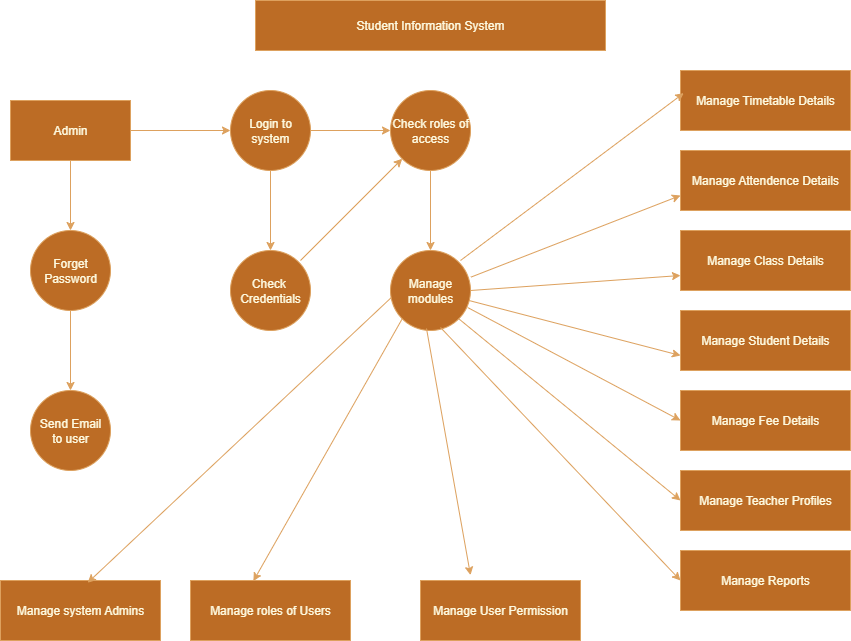

The diagram above was exported from draw.io. Its source (the exported page's mxGraphModel, read from the mxfile embedded in the PNG):
<mxGraphModel dx="1042" dy="596" grid="1" gridSize="10" guides="1" tooltips="1" connect="1" arrows="1" fold="1" page="1" pageScale="1" pageWidth="827" pageHeight="1169" math="0" shadow="0">
  <root>
    <mxCell id="0" />
    <mxCell id="1" parent="0" />
    <mxCell id="RUUI2rmz0QNuFoE_W96Y-1" value="Student Information System" style="rounded=0;whiteSpace=wrap;html=1;labelBackgroundColor=none;fillColor=#BC6C25;strokeColor=#DDA15E;fontColor=#FEFAE0;" vertex="1" parent="1">
      <mxGeometry x="285" y="10" width="350" height="50" as="geometry" />
    </mxCell>
    <mxCell id="RUUI2rmz0QNuFoE_W96Y-4" value="" style="edgeStyle=orthogonalEdgeStyle;rounded=0;orthogonalLoop=1;jettySize=auto;html=1;labelBackgroundColor=none;strokeColor=#DDA15E;fontColor=default;" edge="1" parent="1" source="RUUI2rmz0QNuFoE_W96Y-2" target="RUUI2rmz0QNuFoE_W96Y-3">
      <mxGeometry relative="1" as="geometry" />
    </mxCell>
    <mxCell id="RUUI2rmz0QNuFoE_W96Y-12" value="" style="edgeStyle=orthogonalEdgeStyle;rounded=0;orthogonalLoop=1;jettySize=auto;html=1;labelBackgroundColor=none;strokeColor=#DDA15E;fontColor=default;" edge="1" parent="1" source="RUUI2rmz0QNuFoE_W96Y-2" target="RUUI2rmz0QNuFoE_W96Y-11">
      <mxGeometry relative="1" as="geometry" />
    </mxCell>
    <mxCell id="RUUI2rmz0QNuFoE_W96Y-2" value="Admin" style="rounded=0;whiteSpace=wrap;html=1;labelBackgroundColor=none;fillColor=#BC6C25;strokeColor=#DDA15E;fontColor=#FEFAE0;" vertex="1" parent="1">
      <mxGeometry x="40" y="110" width="120" height="60" as="geometry" />
    </mxCell>
    <mxCell id="RUUI2rmz0QNuFoE_W96Y-6" value="" style="edgeStyle=orthogonalEdgeStyle;rounded=0;orthogonalLoop=1;jettySize=auto;html=1;labelBackgroundColor=none;strokeColor=#DDA15E;fontColor=default;" edge="1" parent="1" source="RUUI2rmz0QNuFoE_W96Y-3" target="RUUI2rmz0QNuFoE_W96Y-5">
      <mxGeometry relative="1" as="geometry" />
    </mxCell>
    <mxCell id="RUUI2rmz0QNuFoE_W96Y-10" value="" style="edgeStyle=orthogonalEdgeStyle;rounded=0;orthogonalLoop=1;jettySize=auto;html=1;labelBackgroundColor=none;strokeColor=#DDA15E;fontColor=default;" edge="1" parent="1" source="RUUI2rmz0QNuFoE_W96Y-3" target="RUUI2rmz0QNuFoE_W96Y-9">
      <mxGeometry relative="1" as="geometry" />
    </mxCell>
    <mxCell id="RUUI2rmz0QNuFoE_W96Y-3" value="Login to&lt;div&gt;system&lt;/div&gt;" style="ellipse;whiteSpace=wrap;html=1;rounded=0;labelBackgroundColor=none;fillColor=#BC6C25;strokeColor=#DDA15E;fontColor=#FEFAE0;" vertex="1" parent="1">
      <mxGeometry x="260" y="100" width="80" height="80" as="geometry" />
    </mxCell>
    <mxCell id="RUUI2rmz0QNuFoE_W96Y-8" value="" style="edgeStyle=orthogonalEdgeStyle;rounded=0;orthogonalLoop=1;jettySize=auto;html=1;labelBackgroundColor=none;strokeColor=#DDA15E;fontColor=default;" edge="1" parent="1" source="RUUI2rmz0QNuFoE_W96Y-5" target="RUUI2rmz0QNuFoE_W96Y-7">
      <mxGeometry relative="1" as="geometry" />
    </mxCell>
    <mxCell id="RUUI2rmz0QNuFoE_W96Y-5" value="Check roles of access" style="ellipse;whiteSpace=wrap;html=1;rounded=0;labelBackgroundColor=none;fillColor=#BC6C25;strokeColor=#DDA15E;fontColor=#FEFAE0;" vertex="1" parent="1">
      <mxGeometry x="420" y="100" width="80" height="80" as="geometry" />
    </mxCell>
    <mxCell id="RUUI2rmz0QNuFoE_W96Y-7" value="Manage modules" style="ellipse;whiteSpace=wrap;html=1;rounded=0;labelBackgroundColor=none;fillColor=#BC6C25;strokeColor=#DDA15E;fontColor=#FEFAE0;" vertex="1" parent="1">
      <mxGeometry x="420" y="260" width="80" height="80" as="geometry" />
    </mxCell>
    <mxCell id="RUUI2rmz0QNuFoE_W96Y-9" value="Check&amp;nbsp; Credentials" style="ellipse;whiteSpace=wrap;html=1;rounded=0;labelBackgroundColor=none;fillColor=#BC6C25;strokeColor=#DDA15E;fontColor=#FEFAE0;" vertex="1" parent="1">
      <mxGeometry x="260" y="260" width="80" height="80" as="geometry" />
    </mxCell>
    <mxCell id="RUUI2rmz0QNuFoE_W96Y-14" value="" style="edgeStyle=orthogonalEdgeStyle;rounded=0;orthogonalLoop=1;jettySize=auto;html=1;labelBackgroundColor=none;strokeColor=#DDA15E;fontColor=default;" edge="1" parent="1" source="RUUI2rmz0QNuFoE_W96Y-11" target="RUUI2rmz0QNuFoE_W96Y-13">
      <mxGeometry relative="1" as="geometry" />
    </mxCell>
    <mxCell id="RUUI2rmz0QNuFoE_W96Y-11" value="Forget&lt;div&gt;Password&lt;/div&gt;" style="ellipse;whiteSpace=wrap;html=1;rounded=0;labelBackgroundColor=none;fillColor=#BC6C25;strokeColor=#DDA15E;fontColor=#FEFAE0;" vertex="1" parent="1">
      <mxGeometry x="60" y="240" width="80" height="80" as="geometry" />
    </mxCell>
    <mxCell id="RUUI2rmz0QNuFoE_W96Y-13" value="Send Email&lt;div&gt;to user&lt;/div&gt;" style="ellipse;whiteSpace=wrap;html=1;rounded=0;labelBackgroundColor=none;fillColor=#BC6C25;strokeColor=#DDA15E;fontColor=#FEFAE0;" vertex="1" parent="1">
      <mxGeometry x="60" y="400" width="80" height="80" as="geometry" />
    </mxCell>
    <mxCell id="RUUI2rmz0QNuFoE_W96Y-15" value="" style="endArrow=classic;html=1;rounded=0;labelBackgroundColor=none;strokeColor=#DDA15E;fontColor=default;" edge="1" parent="1" target="RUUI2rmz0QNuFoE_W96Y-5">
      <mxGeometry width="50" height="50" relative="1" as="geometry">
        <mxPoint x="330" y="270" as="sourcePoint" />
        <mxPoint x="380" y="220" as="targetPoint" />
      </mxGeometry>
    </mxCell>
    <mxCell id="RUUI2rmz0QNuFoE_W96Y-16" value="Manage Timetable Details" style="rounded=0;whiteSpace=wrap;html=1;labelBackgroundColor=none;fillColor=#BC6C25;strokeColor=#DDA15E;fontColor=#FEFAE0;" vertex="1" parent="1">
      <mxGeometry x="710" y="80" width="170" height="60" as="geometry" />
    </mxCell>
    <mxCell id="RUUI2rmz0QNuFoE_W96Y-17" value="Manage Attendence Details" style="rounded=0;whiteSpace=wrap;html=1;labelBackgroundColor=none;fillColor=#BC6C25;strokeColor=#DDA15E;fontColor=#FEFAE0;" vertex="1" parent="1">
      <mxGeometry x="710" y="160" width="170" height="60" as="geometry" />
    </mxCell>
    <mxCell id="RUUI2rmz0QNuFoE_W96Y-18" value="Manage Class Details" style="rounded=0;whiteSpace=wrap;html=1;labelBackgroundColor=none;fillColor=#BC6C25;strokeColor=#DDA15E;fontColor=#FEFAE0;" vertex="1" parent="1">
      <mxGeometry x="710" y="240" width="170" height="60" as="geometry" />
    </mxCell>
    <mxCell id="RUUI2rmz0QNuFoE_W96Y-19" value="Manage Student Details" style="rounded=0;whiteSpace=wrap;html=1;labelBackgroundColor=none;fillColor=#BC6C25;strokeColor=#DDA15E;fontColor=#FEFAE0;" vertex="1" parent="1">
      <mxGeometry x="710" y="320" width="170" height="60" as="geometry" />
    </mxCell>
    <mxCell id="RUUI2rmz0QNuFoE_W96Y-20" value="Manage Fee Details" style="rounded=0;whiteSpace=wrap;html=1;labelBackgroundColor=none;fillColor=#BC6C25;strokeColor=#DDA15E;fontColor=#FEFAE0;" vertex="1" parent="1">
      <mxGeometry x="710" y="400" width="170" height="60" as="geometry" />
    </mxCell>
    <mxCell id="RUUI2rmz0QNuFoE_W96Y-21" value="Manage Teacher Profiles" style="rounded=0;whiteSpace=wrap;html=1;labelBackgroundColor=none;fillColor=#BC6C25;strokeColor=#DDA15E;fontColor=#FEFAE0;" vertex="1" parent="1">
      <mxGeometry x="710" y="480" width="170" height="60" as="geometry" />
    </mxCell>
    <mxCell id="RUUI2rmz0QNuFoE_W96Y-22" value="Manage Reports" style="rounded=0;whiteSpace=wrap;html=1;labelBackgroundColor=none;fillColor=#BC6C25;strokeColor=#DDA15E;fontColor=#FEFAE0;" vertex="1" parent="1">
      <mxGeometry x="710" y="560" width="170" height="60" as="geometry" />
    </mxCell>
    <mxCell id="RUUI2rmz0QNuFoE_W96Y-23" value="Manage system Admins" style="rounded=0;whiteSpace=wrap;html=1;labelBackgroundColor=none;fillColor=#BC6C25;strokeColor=#DDA15E;fontColor=#FEFAE0;" vertex="1" parent="1">
      <mxGeometry x="30" y="590" width="160" height="60" as="geometry" />
    </mxCell>
    <mxCell id="RUUI2rmz0QNuFoE_W96Y-24" value="Manage roles of Users" style="rounded=0;whiteSpace=wrap;html=1;labelBackgroundColor=none;fillColor=#BC6C25;strokeColor=#DDA15E;fontColor=#FEFAE0;" vertex="1" parent="1">
      <mxGeometry x="220" y="590" width="160" height="60" as="geometry" />
    </mxCell>
    <mxCell id="RUUI2rmz0QNuFoE_W96Y-25" value="Manage User Permission" style="rounded=0;whiteSpace=wrap;html=1;labelBackgroundColor=none;fillColor=#BC6C25;strokeColor=#DDA15E;fontColor=#FEFAE0;" vertex="1" parent="1">
      <mxGeometry x="450" y="590" width="160" height="60" as="geometry" />
    </mxCell>
    <mxCell id="RUUI2rmz0QNuFoE_W96Y-26" value="" style="endArrow=classic;html=1;rounded=0;entryX=0.019;entryY=0.377;entryDx=0;entryDy=0;entryPerimeter=0;labelBackgroundColor=none;strokeColor=#DDA15E;fontColor=default;" edge="1" parent="1" target="RUUI2rmz0QNuFoE_W96Y-16">
      <mxGeometry width="50" height="50" relative="1" as="geometry">
        <mxPoint x="490" y="270" as="sourcePoint" />
        <mxPoint x="540" y="220" as="targetPoint" />
      </mxGeometry>
    </mxCell>
    <mxCell id="RUUI2rmz0QNuFoE_W96Y-27" value="" style="endArrow=classic;html=1;rounded=0;entryX=0;entryY=0.75;entryDx=0;entryDy=0;exitX=1.005;exitY=0.333;exitDx=0;exitDy=0;exitPerimeter=0;labelBackgroundColor=none;strokeColor=#DDA15E;fontColor=default;" edge="1" parent="1" source="RUUI2rmz0QNuFoE_W96Y-7" target="RUUI2rmz0QNuFoE_W96Y-17">
      <mxGeometry width="50" height="50" relative="1" as="geometry">
        <mxPoint x="500" y="310" as="sourcePoint" />
        <mxPoint x="700" y="210" as="targetPoint" />
      </mxGeometry>
    </mxCell>
    <mxCell id="RUUI2rmz0QNuFoE_W96Y-28" value="" style="endArrow=classic;html=1;rounded=0;entryX=0;entryY=0.75;entryDx=0;entryDy=0;exitX=1;exitY=0.5;exitDx=0;exitDy=0;labelBackgroundColor=none;strokeColor=#DDA15E;fontColor=default;" edge="1" parent="1" source="RUUI2rmz0QNuFoE_W96Y-7" target="RUUI2rmz0QNuFoE_W96Y-18">
      <mxGeometry width="50" height="50" relative="1" as="geometry">
        <mxPoint x="530" y="340" as="sourcePoint" />
        <mxPoint x="580" y="290" as="targetPoint" />
      </mxGeometry>
    </mxCell>
    <mxCell id="RUUI2rmz0QNuFoE_W96Y-29" value="" style="endArrow=classic;html=1;rounded=0;entryX=0;entryY=0.75;entryDx=0;entryDy=0;labelBackgroundColor=none;strokeColor=#DDA15E;fontColor=default;" edge="1" parent="1" source="RUUI2rmz0QNuFoE_W96Y-7" target="RUUI2rmz0QNuFoE_W96Y-19">
      <mxGeometry width="50" height="50" relative="1" as="geometry">
        <mxPoint x="540" y="340" as="sourcePoint" />
        <mxPoint x="520" y="400" as="targetPoint" />
      </mxGeometry>
    </mxCell>
    <mxCell id="RUUI2rmz0QNuFoE_W96Y-30" value="" style="endArrow=classic;html=1;rounded=0;entryX=0;entryY=0.5;entryDx=0;entryDy=0;exitX=0.965;exitY=0.713;exitDx=0;exitDy=0;exitPerimeter=0;labelBackgroundColor=none;strokeColor=#DDA15E;fontColor=default;" edge="1" parent="1" source="RUUI2rmz0QNuFoE_W96Y-7" target="RUUI2rmz0QNuFoE_W96Y-20">
      <mxGeometry width="50" height="50" relative="1" as="geometry">
        <mxPoint x="470" y="450" as="sourcePoint" />
        <mxPoint x="520" y="400" as="targetPoint" />
      </mxGeometry>
    </mxCell>
    <mxCell id="RUUI2rmz0QNuFoE_W96Y-31" value="" style="endArrow=classic;html=1;rounded=0;entryX=0;entryY=0.5;entryDx=0;entryDy=0;exitX=1;exitY=1;exitDx=0;exitDy=0;labelBackgroundColor=none;strokeColor=#DDA15E;fontColor=default;" edge="1" parent="1" source="RUUI2rmz0QNuFoE_W96Y-7" target="RUUI2rmz0QNuFoE_W96Y-21">
      <mxGeometry width="50" height="50" relative="1" as="geometry">
        <mxPoint x="470" y="450" as="sourcePoint" />
        <mxPoint x="520" y="400" as="targetPoint" />
      </mxGeometry>
    </mxCell>
    <mxCell id="RUUI2rmz0QNuFoE_W96Y-34" value="" style="endArrow=classic;html=1;rounded=0;exitX=0.625;exitY=0.962;exitDx=0;exitDy=0;exitPerimeter=0;entryX=0;entryY=0.5;entryDx=0;entryDy=0;labelBackgroundColor=none;strokeColor=#DDA15E;fontColor=default;" edge="1" parent="1" source="RUUI2rmz0QNuFoE_W96Y-7" target="RUUI2rmz0QNuFoE_W96Y-22">
      <mxGeometry width="50" height="50" relative="1" as="geometry">
        <mxPoint x="510" y="510" as="sourcePoint" />
        <mxPoint x="560" y="460" as="targetPoint" />
      </mxGeometry>
    </mxCell>
    <mxCell id="RUUI2rmz0QNuFoE_W96Y-35" value="" style="endArrow=classic;html=1;rounded=0;exitX=0.325;exitY=1.042;exitDx=0;exitDy=0;exitPerimeter=0;entryX=0.25;entryY=0;entryDx=0;entryDy=0;labelBackgroundColor=none;strokeColor=#DDA15E;fontColor=default;" edge="1" parent="1">
      <mxGeometry width="50" height="50" relative="1" as="geometry">
        <mxPoint x="456" y="338" as="sourcePoint" />
        <mxPoint x="500" y="584.64" as="targetPoint" />
      </mxGeometry>
    </mxCell>
    <mxCell id="RUUI2rmz0QNuFoE_W96Y-36" value="" style="endArrow=classic;html=1;rounded=0;entryX=0.393;entryY=0.01;entryDx=0;entryDy=0;entryPerimeter=0;exitX=0;exitY=1;exitDx=0;exitDy=0;labelBackgroundColor=none;strokeColor=#DDA15E;fontColor=default;" edge="1" parent="1" source="RUUI2rmz0QNuFoE_W96Y-7" target="RUUI2rmz0QNuFoE_W96Y-24">
      <mxGeometry width="50" height="50" relative="1" as="geometry">
        <mxPoint x="370" y="410" as="sourcePoint" />
        <mxPoint x="560" y="460" as="targetPoint" />
      </mxGeometry>
    </mxCell>
    <mxCell id="RUUI2rmz0QNuFoE_W96Y-37" value="" style="endArrow=classic;html=1;rounded=0;entryX=0.545;entryY=0.037;entryDx=0;entryDy=0;entryPerimeter=0;exitX=0.005;exitY=0.593;exitDx=0;exitDy=0;exitPerimeter=0;labelBackgroundColor=none;strokeColor=#DDA15E;fontColor=default;" edge="1" parent="1" source="RUUI2rmz0QNuFoE_W96Y-7" target="RUUI2rmz0QNuFoE_W96Y-23">
      <mxGeometry width="50" height="50" relative="1" as="geometry">
        <mxPoint x="360" y="400" as="sourcePoint" />
        <mxPoint x="560" y="460" as="targetPoint" />
      </mxGeometry>
    </mxCell>
  </root>
</mxGraphModel>